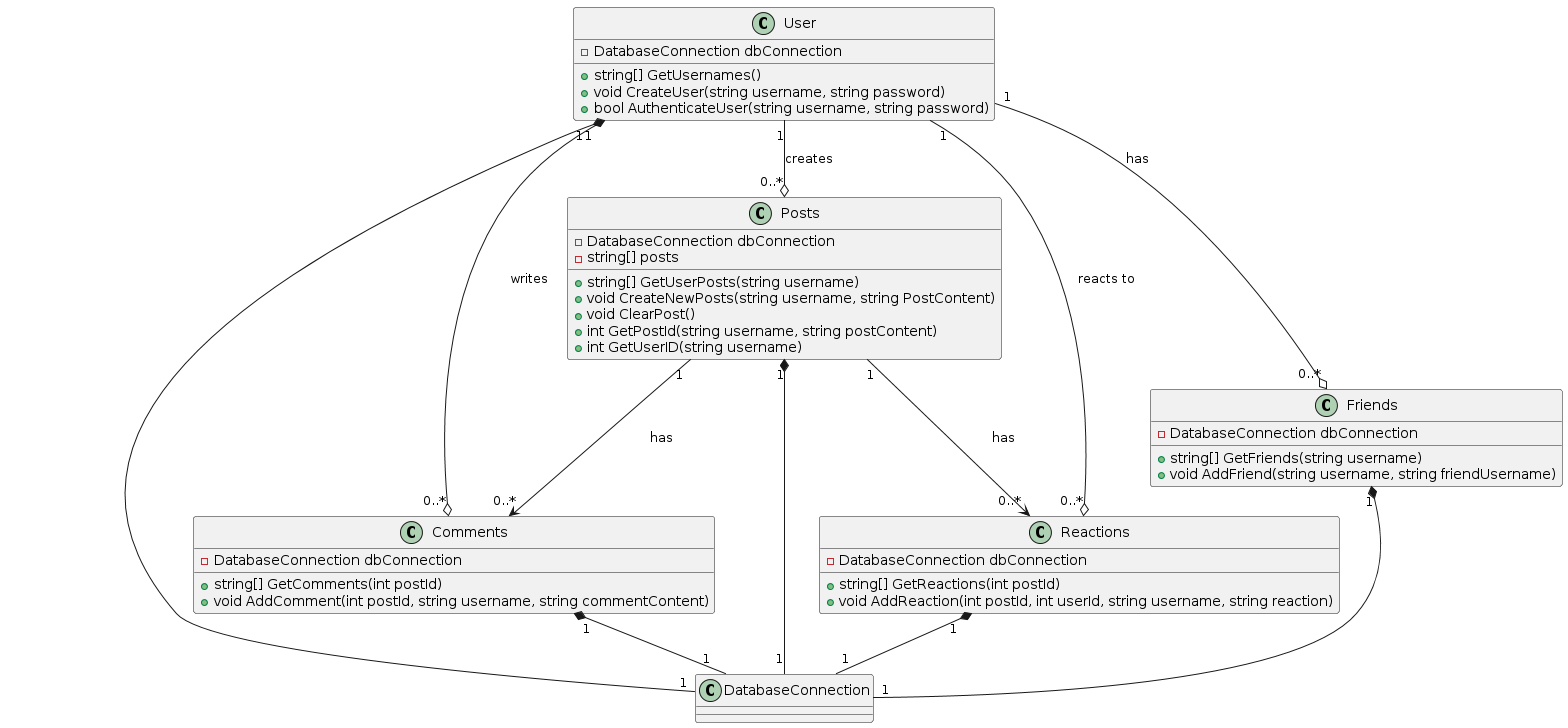

The diagram above was rendered by PlantUML. Its source (embedded in the PNG):
@startuml
class DatabaseConnection {
}

class User {
    - DatabaseConnection dbConnection
    + string[] GetUsernames()
    + void CreateUser(string username, string password)
    + bool AuthenticateUser(string username, string password)
}

class Posts {
    - DatabaseConnection dbConnection
    - string[] posts
    + string[] GetUserPosts(string username)
    + void CreateNewPosts(string username, string PostContent)
    + void ClearPost()
    + int GetPostId(string username, string postContent)
    + int GetUserID(string username)
}

class Comments {
    - DatabaseConnection dbConnection
    + string[] GetComments(int postId)
    + void AddComment(int postId, string username, string commentContent)
}

class Reactions {
    - DatabaseConnection dbConnection
    + string[] GetReactions(int postId)
    + void AddReaction(int postId, int userId, string username, string reaction)
}

class Friends {
    - DatabaseConnection dbConnection
    + string[] GetFriends(string username)
    + void AddFriend(string username, string friendUsername)
}

User "1" *-- "1" DatabaseConnection
Posts "1" *-- "1" DatabaseConnection
Comments "1" *-- "1" DatabaseConnection
Reactions "1" *-- "1" DatabaseConnection
Friends "1" *-- "1" DatabaseConnection

User "1" --o "0..*" Posts : creates
User "1" --o "0..*" Comments : writes
User "1" --o "0..*" Reactions : reacts to
User "1" --o "0..*" Friends : has

Posts "1" --> "0..*" Comments : has
Posts "1" --> "0..*" Reactions : has
@enduml